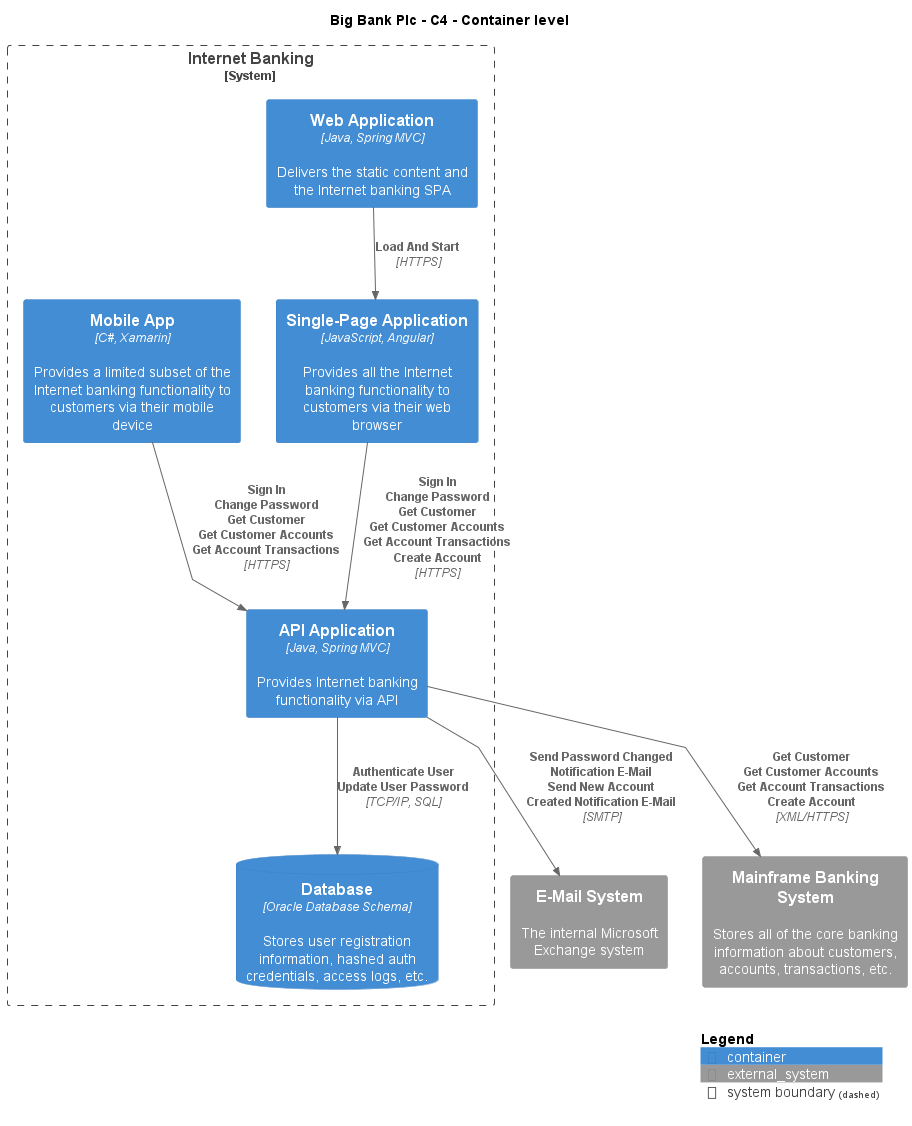

The diagram above was rendered by PlantUML. Its source (embedded in the PNG):
@startuml
!include ..\.c4s\C4_Container.puml

AddElementTag("c4interflow:lifecycle:new", $bgColor=green, $fontColor=#ffffff, $borderColor=green, $shadowing="False")
AddElementTag("c4interflow:lifecycle:changed", $bgColor=orange, $fontColor=#ffffff, $borderColor=orange, $shadowing="False")
AddElementTag("c4interflow:lifecycle:removed", $bgColor=red, $fontColor=#ffffff, $borderColor=red, $shadowing="False")

AddRelTag("c4interflow:lifecycle:new", $textColor=green, $lineColor=green)
AddRelTag("c4interflow:lifecycle:changed", $textColor=orange, $lineColor=orange)
AddRelTag("c4interflow:lifecycle:removed", $textColor=red, $lineColor=red)

SHOW_PERSON_PORTRAIT()
LAYOUT_TOP_DOWN()

skinparam linetype polyline

title Big Bank Plc - C4 - Container level


System_Boundary(BigBankPlc.SoftwareSystems.InternetBanking, "Internet Banking") {
    Container(BigBankPlc.SoftwareSystems.InternetBanking.Containers.WebApplication, "Web Application", "Java, Spring MVC", "Delivers the static content and the Internet banking SPA")
    Container(BigBankPlc.SoftwareSystems.InternetBanking.Containers.SinglePageApp, "Single-Page Application", "JavaScript, Angular", "Provides all the Internet banking functionality to customers via their web browser")
    Container(BigBankPlc.SoftwareSystems.InternetBanking.Containers.APIApplication, "API Application", "Java, Spring MVC", "Provides Internet banking functionality via API")
    ContainerDb(BigBankPlc.SoftwareSystems.InternetBanking.Containers.Database, "Database", "Oracle Database Schema", "Stores user registration information, hashed auth credentials, access logs, etc.")
    Container(BigBankPlc.SoftwareSystems.InternetBanking.Containers.MobileApp, "Mobile App", "C#, Xamarin", "Provides a limited subset of the Internet banking functionality to customers via their mobile device")
}
System_Ext(BigBankPlc.SoftwareSystems.EMailSystem, "E-Mail System", "The internal Microsoft Exchange system")
System_Ext(BigBankPlc.SoftwareSystems.MainframeBankingSystem, "Mainframe Banking System", "Stores all of the core banking information about customers, accounts, transactions, etc.")

Rel(BigBankPlc.SoftwareSystems.InternetBanking.Containers.WebApplication, BigBankPlc.SoftwareSystems.InternetBanking.Containers.SinglePageApp, "Load And Start", "HTTPS", $tags="protocol:https")
Rel(BigBankPlc.SoftwareSystems.InternetBanking.Containers.SinglePageApp, BigBankPlc.SoftwareSystems.InternetBanking.Containers.APIApplication, "Sign In\nChange Password\nGet Customer\nGet Customer Accounts\nGet Account Transactions\nCreate Account", "HTTPS", $tags="protocol:https")
Rel(BigBankPlc.SoftwareSystems.InternetBanking.Containers.APIApplication, BigBankPlc.SoftwareSystems.InternetBanking.Containers.Database, "Authenticate User\nUpdate User Password", "TCP/IP, SQL", $tags="protocol:tcp/ip, sql")
Rel(BigBankPlc.SoftwareSystems.InternetBanking.Containers.APIApplication, BigBankPlc.SoftwareSystems.EMailSystem, "Send Password Changed Notification E-Mail\nSend New Account Created Notification E-Mail", "SMTP", $tags="protocol:smtp")
Rel(BigBankPlc.SoftwareSystems.InternetBanking.Containers.APIApplication, BigBankPlc.SoftwareSystems.MainframeBankingSystem, "Get Customer\nGet Customer Accounts\nGet Account Transactions\nCreate Account", "XML/HTTPS", $tags="protocol:xml/https")
Rel(BigBankPlc.SoftwareSystems.InternetBanking.Containers.MobileApp, BigBankPlc.SoftwareSystems.InternetBanking.Containers.APIApplication, "Sign In\nChange Password\nGet Customer\nGet Customer Accounts\nGet Account Transactions", "HTTPS", $tags="protocol:https")


SHOW_LEGEND()
@enduml